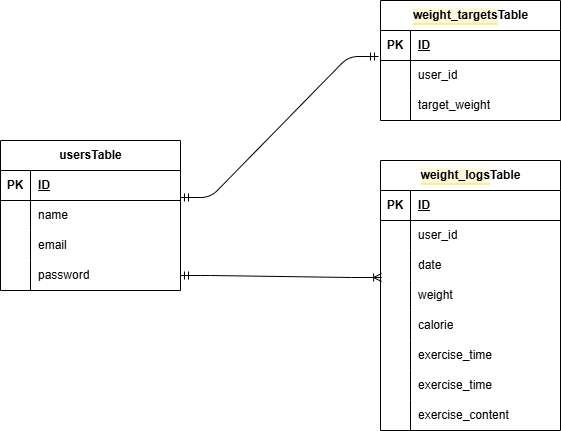

The diagram above was exported from draw.io. Its source (the exported page's mxGraphModel, read from the mxfile embedded in the PNG):
<mxGraphModel dx="678" dy="430" grid="1" gridSize="10" guides="1" tooltips="1" connect="1" arrows="1" fold="1" page="1" pageScale="1" pageWidth="827" pageHeight="1169" math="0" shadow="0">
  <root>
    <mxCell id="0" />
    <mxCell id="1" parent="0" />
    <mxCell id="2" value="usersTable" style="shape=table;startSize=30;container=1;collapsible=1;childLayout=tableLayout;fixedRows=1;rowLines=0;fontStyle=1;align=center;resizeLast=1;html=1;" vertex="1" parent="1">
      <mxGeometry x="50" y="170" width="180" height="150" as="geometry" />
    </mxCell>
    <mxCell id="3" value="" style="shape=tableRow;horizontal=0;startSize=0;swimlaneHead=0;swimlaneBody=0;fillColor=none;collapsible=0;dropTarget=0;points=[[0,0.5],[1,0.5]];portConstraint=eastwest;top=0;left=0;right=0;bottom=1;" vertex="1" parent="2">
      <mxGeometry y="30" width="180" height="30" as="geometry" />
    </mxCell>
    <mxCell id="4" value="PK" style="shape=partialRectangle;connectable=0;fillColor=none;top=0;left=0;bottom=0;right=0;fontStyle=1;overflow=hidden;whiteSpace=wrap;html=1;" vertex="1" parent="3">
      <mxGeometry width="30" height="30" as="geometry">
        <mxRectangle width="30" height="30" as="alternateBounds" />
      </mxGeometry>
    </mxCell>
    <mxCell id="5" value="ID" style="shape=partialRectangle;connectable=0;fillColor=none;top=0;left=0;bottom=0;right=0;align=left;spacingLeft=6;fontStyle=5;overflow=hidden;whiteSpace=wrap;html=1;" vertex="1" parent="3">
      <mxGeometry x="30" width="150" height="30" as="geometry">
        <mxRectangle width="150" height="30" as="alternateBounds" />
      </mxGeometry>
    </mxCell>
    <mxCell id="6" value="" style="shape=tableRow;horizontal=0;startSize=0;swimlaneHead=0;swimlaneBody=0;fillColor=none;collapsible=0;dropTarget=0;points=[[0,0.5],[1,0.5]];portConstraint=eastwest;top=0;left=0;right=0;bottom=0;" vertex="1" parent="2">
      <mxGeometry y="60" width="180" height="30" as="geometry" />
    </mxCell>
    <mxCell id="7" value="" style="shape=partialRectangle;connectable=0;fillColor=none;top=0;left=0;bottom=0;right=0;editable=1;overflow=hidden;whiteSpace=wrap;html=1;" vertex="1" parent="6">
      <mxGeometry width="30" height="30" as="geometry">
        <mxRectangle width="30" height="30" as="alternateBounds" />
      </mxGeometry>
    </mxCell>
    <mxCell id="8" value="name" style="shape=partialRectangle;connectable=0;fillColor=none;top=0;left=0;bottom=0;right=0;align=left;spacingLeft=6;overflow=hidden;whiteSpace=wrap;html=1;" vertex="1" parent="6">
      <mxGeometry x="30" width="150" height="30" as="geometry">
        <mxRectangle width="150" height="30" as="alternateBounds" />
      </mxGeometry>
    </mxCell>
    <mxCell id="9" value="" style="shape=tableRow;horizontal=0;startSize=0;swimlaneHead=0;swimlaneBody=0;fillColor=none;collapsible=0;dropTarget=0;points=[[0,0.5],[1,0.5]];portConstraint=eastwest;top=0;left=0;right=0;bottom=0;" vertex="1" parent="2">
      <mxGeometry y="90" width="180" height="30" as="geometry" />
    </mxCell>
    <mxCell id="10" value="" style="shape=partialRectangle;connectable=0;fillColor=none;top=0;left=0;bottom=0;right=0;editable=1;overflow=hidden;whiteSpace=wrap;html=1;" vertex="1" parent="9">
      <mxGeometry width="30" height="30" as="geometry">
        <mxRectangle width="30" height="30" as="alternateBounds" />
      </mxGeometry>
    </mxCell>
    <mxCell id="11" value="email" style="shape=partialRectangle;connectable=0;fillColor=none;top=0;left=0;bottom=0;right=0;align=left;spacingLeft=6;overflow=hidden;whiteSpace=wrap;html=1;" vertex="1" parent="9">
      <mxGeometry x="30" width="150" height="30" as="geometry">
        <mxRectangle width="150" height="30" as="alternateBounds" />
      </mxGeometry>
    </mxCell>
    <mxCell id="12" value="" style="shape=tableRow;horizontal=0;startSize=0;swimlaneHead=0;swimlaneBody=0;fillColor=none;collapsible=0;dropTarget=0;points=[[0,0.5],[1,0.5]];portConstraint=eastwest;top=0;left=0;right=0;bottom=0;" vertex="1" parent="2">
      <mxGeometry y="120" width="180" height="30" as="geometry" />
    </mxCell>
    <mxCell id="13" value="" style="shape=partialRectangle;connectable=0;fillColor=none;top=0;left=0;bottom=0;right=0;editable=1;overflow=hidden;whiteSpace=wrap;html=1;" vertex="1" parent="12">
      <mxGeometry width="30" height="30" as="geometry">
        <mxRectangle width="30" height="30" as="alternateBounds" />
      </mxGeometry>
    </mxCell>
    <mxCell id="14" value="password" style="shape=partialRectangle;connectable=0;fillColor=none;top=0;left=0;bottom=0;right=0;align=left;spacingLeft=6;overflow=hidden;whiteSpace=wrap;html=1;" vertex="1" parent="12">
      <mxGeometry x="30" width="150" height="30" as="geometry">
        <mxRectangle width="150" height="30" as="alternateBounds" />
      </mxGeometry>
    </mxCell>
    <mxCell id="15" value="&lt;span class=&quot;discussion-level-1 discussion-id-26b588be-215b-800b-a4bd-001c5c0ae506 notion-enable-hover&quot; data-token-index=&quot;0&quot; style=&quot;background: rgba(255, 203, 0, 0.12); border-bottom: 2px solid rgba(255, 203, 0, 0.35); padding-bottom: 1px; transition: background 0.2s, border 0.2s;&quot;&gt;weight_targets&lt;/span&gt;Table" style="shape=table;startSize=30;container=1;collapsible=1;childLayout=tableLayout;fixedRows=1;rowLines=0;fontStyle=1;align=center;resizeLast=1;html=1;" vertex="1" parent="1">
      <mxGeometry x="430" y="30" width="180" height="120" as="geometry" />
    </mxCell>
    <mxCell id="16" value="" style="shape=tableRow;horizontal=0;startSize=0;swimlaneHead=0;swimlaneBody=0;fillColor=none;collapsible=0;dropTarget=0;points=[[0,0.5],[1,0.5]];portConstraint=eastwest;top=0;left=0;right=0;bottom=1;" vertex="1" parent="15">
      <mxGeometry y="30" width="180" height="30" as="geometry" />
    </mxCell>
    <mxCell id="17" value="PK" style="shape=partialRectangle;connectable=0;fillColor=none;top=0;left=0;bottom=0;right=0;fontStyle=1;overflow=hidden;whiteSpace=wrap;html=1;" vertex="1" parent="16">
      <mxGeometry width="30" height="30" as="geometry">
        <mxRectangle width="30" height="30" as="alternateBounds" />
      </mxGeometry>
    </mxCell>
    <mxCell id="18" value="ID" style="shape=partialRectangle;connectable=0;fillColor=none;top=0;left=0;bottom=0;right=0;align=left;spacingLeft=6;fontStyle=5;overflow=hidden;whiteSpace=wrap;html=1;" vertex="1" parent="16">
      <mxGeometry x="30" width="150" height="30" as="geometry">
        <mxRectangle width="150" height="30" as="alternateBounds" />
      </mxGeometry>
    </mxCell>
    <mxCell id="19" value="" style="shape=tableRow;horizontal=0;startSize=0;swimlaneHead=0;swimlaneBody=0;fillColor=none;collapsible=0;dropTarget=0;points=[[0,0.5],[1,0.5]];portConstraint=eastwest;top=0;left=0;right=0;bottom=0;" vertex="1" parent="15">
      <mxGeometry y="60" width="180" height="30" as="geometry" />
    </mxCell>
    <mxCell id="20" value="" style="shape=partialRectangle;connectable=0;fillColor=none;top=0;left=0;bottom=0;right=0;editable=1;overflow=hidden;whiteSpace=wrap;html=1;" vertex="1" parent="19">
      <mxGeometry width="30" height="30" as="geometry">
        <mxRectangle width="30" height="30" as="alternateBounds" />
      </mxGeometry>
    </mxCell>
    <mxCell id="21" value="user_id" style="shape=partialRectangle;connectable=0;fillColor=none;top=0;left=0;bottom=0;right=0;align=left;spacingLeft=6;overflow=hidden;whiteSpace=wrap;html=1;" vertex="1" parent="19">
      <mxGeometry x="30" width="150" height="30" as="geometry">
        <mxRectangle width="150" height="30" as="alternateBounds" />
      </mxGeometry>
    </mxCell>
    <mxCell id="22" value="" style="shape=tableRow;horizontal=0;startSize=0;swimlaneHead=0;swimlaneBody=0;fillColor=none;collapsible=0;dropTarget=0;points=[[0,0.5],[1,0.5]];portConstraint=eastwest;top=0;left=0;right=0;bottom=0;" vertex="1" parent="15">
      <mxGeometry y="90" width="180" height="30" as="geometry" />
    </mxCell>
    <mxCell id="23" value="" style="shape=partialRectangle;connectable=0;fillColor=none;top=0;left=0;bottom=0;right=0;editable=1;overflow=hidden;whiteSpace=wrap;html=1;" vertex="1" parent="22">
      <mxGeometry width="30" height="30" as="geometry">
        <mxRectangle width="30" height="30" as="alternateBounds" />
      </mxGeometry>
    </mxCell>
    <mxCell id="24" value="target_weight" style="shape=partialRectangle;connectable=0;fillColor=none;top=0;left=0;bottom=0;right=0;align=left;spacingLeft=6;overflow=hidden;whiteSpace=wrap;html=1;" vertex="1" parent="22">
      <mxGeometry x="30" width="150" height="30" as="geometry">
        <mxRectangle width="150" height="30" as="alternateBounds" />
      </mxGeometry>
    </mxCell>
    <mxCell id="28" value="&lt;span class=&quot;discussion-level-1 discussion-id-26b588be-215b-8056-9f9e-001c6ee40561 notion-enable-hover&quot; data-token-index=&quot;0&quot; style=&quot;background: rgba(255, 203, 0, 0.12); border-bottom: 2px solid rgba(255, 203, 0, 0.35); padding-bottom: 1px; transition: background 0.2s, border 0.2s;&quot;&gt;weight_logs&lt;/span&gt;Table" style="shape=table;startSize=30;container=1;collapsible=1;childLayout=tableLayout;fixedRows=1;rowLines=0;fontStyle=1;align=center;resizeLast=1;html=1;" vertex="1" parent="1">
      <mxGeometry x="430" y="190" width="180" height="270" as="geometry" />
    </mxCell>
    <mxCell id="29" value="" style="shape=tableRow;horizontal=0;startSize=0;swimlaneHead=0;swimlaneBody=0;fillColor=none;collapsible=0;dropTarget=0;points=[[0,0.5],[1,0.5]];portConstraint=eastwest;top=0;left=0;right=0;bottom=1;" vertex="1" parent="28">
      <mxGeometry y="30" width="180" height="30" as="geometry" />
    </mxCell>
    <mxCell id="30" value="PK" style="shape=partialRectangle;connectable=0;fillColor=none;top=0;left=0;bottom=0;right=0;fontStyle=1;overflow=hidden;whiteSpace=wrap;html=1;" vertex="1" parent="29">
      <mxGeometry width="30" height="30" as="geometry">
        <mxRectangle width="30" height="30" as="alternateBounds" />
      </mxGeometry>
    </mxCell>
    <mxCell id="31" value="ID" style="shape=partialRectangle;connectable=0;fillColor=none;top=0;left=0;bottom=0;right=0;align=left;spacingLeft=6;fontStyle=5;overflow=hidden;whiteSpace=wrap;html=1;" vertex="1" parent="29">
      <mxGeometry x="30" width="150" height="30" as="geometry">
        <mxRectangle width="150" height="30" as="alternateBounds" />
      </mxGeometry>
    </mxCell>
    <mxCell id="32" value="" style="shape=tableRow;horizontal=0;startSize=0;swimlaneHead=0;swimlaneBody=0;fillColor=none;collapsible=0;dropTarget=0;points=[[0,0.5],[1,0.5]];portConstraint=eastwest;top=0;left=0;right=0;bottom=0;" vertex="1" parent="28">
      <mxGeometry y="60" width="180" height="30" as="geometry" />
    </mxCell>
    <mxCell id="33" value="" style="shape=partialRectangle;connectable=0;fillColor=none;top=0;left=0;bottom=0;right=0;editable=1;overflow=hidden;whiteSpace=wrap;html=1;" vertex="1" parent="32">
      <mxGeometry width="30" height="30" as="geometry">
        <mxRectangle width="30" height="30" as="alternateBounds" />
      </mxGeometry>
    </mxCell>
    <mxCell id="34" value="user_id" style="shape=partialRectangle;connectable=0;fillColor=none;top=0;left=0;bottom=0;right=0;align=left;spacingLeft=6;overflow=hidden;whiteSpace=wrap;html=1;" vertex="1" parent="32">
      <mxGeometry x="30" width="150" height="30" as="geometry">
        <mxRectangle width="150" height="30" as="alternateBounds" />
      </mxGeometry>
    </mxCell>
    <mxCell id="35" value="" style="shape=tableRow;horizontal=0;startSize=0;swimlaneHead=0;swimlaneBody=0;fillColor=none;collapsible=0;dropTarget=0;points=[[0,0.5],[1,0.5]];portConstraint=eastwest;top=0;left=0;right=0;bottom=0;" vertex="1" parent="28">
      <mxGeometry y="90" width="180" height="30" as="geometry" />
    </mxCell>
    <mxCell id="36" value="" style="shape=partialRectangle;connectable=0;fillColor=none;top=0;left=0;bottom=0;right=0;editable=1;overflow=hidden;whiteSpace=wrap;html=1;" vertex="1" parent="35">
      <mxGeometry width="30" height="30" as="geometry">
        <mxRectangle width="30" height="30" as="alternateBounds" />
      </mxGeometry>
    </mxCell>
    <mxCell id="37" value="date" style="shape=partialRectangle;connectable=0;fillColor=none;top=0;left=0;bottom=0;right=0;align=left;spacingLeft=6;overflow=hidden;whiteSpace=wrap;html=1;" vertex="1" parent="35">
      <mxGeometry x="30" width="150" height="30" as="geometry">
        <mxRectangle width="150" height="30" as="alternateBounds" />
      </mxGeometry>
    </mxCell>
    <mxCell id="38" value="" style="shape=tableRow;horizontal=0;startSize=0;swimlaneHead=0;swimlaneBody=0;fillColor=none;collapsible=0;dropTarget=0;points=[[0,0.5],[1,0.5]];portConstraint=eastwest;top=0;left=0;right=0;bottom=0;" vertex="1" parent="28">
      <mxGeometry y="120" width="180" height="30" as="geometry" />
    </mxCell>
    <mxCell id="39" value="" style="shape=partialRectangle;connectable=0;fillColor=none;top=0;left=0;bottom=0;right=0;editable=1;overflow=hidden;whiteSpace=wrap;html=1;" vertex="1" parent="38">
      <mxGeometry width="30" height="30" as="geometry">
        <mxRectangle width="30" height="30" as="alternateBounds" />
      </mxGeometry>
    </mxCell>
    <mxCell id="40" value="weight" style="shape=partialRectangle;connectable=0;fillColor=none;top=0;left=0;bottom=0;right=0;align=left;spacingLeft=6;overflow=hidden;whiteSpace=wrap;html=1;" vertex="1" parent="38">
      <mxGeometry x="30" width="150" height="30" as="geometry">
        <mxRectangle width="150" height="30" as="alternateBounds" />
      </mxGeometry>
    </mxCell>
    <mxCell id="44" value="" style="shape=tableRow;horizontal=0;startSize=0;swimlaneHead=0;swimlaneBody=0;fillColor=none;collapsible=0;dropTarget=0;points=[[0,0.5],[1,0.5]];portConstraint=eastwest;top=0;left=0;right=0;bottom=0;" vertex="1" parent="28">
      <mxGeometry y="150" width="180" height="30" as="geometry" />
    </mxCell>
    <mxCell id="45" value="" style="shape=partialRectangle;connectable=0;fillColor=none;top=0;left=0;bottom=0;right=0;editable=1;overflow=hidden;whiteSpace=wrap;html=1;" vertex="1" parent="44">
      <mxGeometry width="30" height="30" as="geometry">
        <mxRectangle width="30" height="30" as="alternateBounds" />
      </mxGeometry>
    </mxCell>
    <mxCell id="46" value="calorie" style="shape=partialRectangle;connectable=0;fillColor=none;top=0;left=0;bottom=0;right=0;align=left;spacingLeft=6;overflow=hidden;whiteSpace=wrap;html=1;" vertex="1" parent="44">
      <mxGeometry x="30" width="150" height="30" as="geometry">
        <mxRectangle width="150" height="30" as="alternateBounds" />
      </mxGeometry>
    </mxCell>
    <mxCell id="55" value="" style="shape=tableRow;horizontal=0;startSize=0;swimlaneHead=0;swimlaneBody=0;fillColor=none;collapsible=0;dropTarget=0;points=[[0,0.5],[1,0.5]];portConstraint=eastwest;top=0;left=0;right=0;bottom=0;" vertex="1" parent="28">
      <mxGeometry y="180" width="180" height="30" as="geometry" />
    </mxCell>
    <mxCell id="56" value="" style="shape=partialRectangle;connectable=0;fillColor=none;top=0;left=0;bottom=0;right=0;editable=1;overflow=hidden;whiteSpace=wrap;html=1;" vertex="1" parent="55">
      <mxGeometry width="30" height="30" as="geometry">
        <mxRectangle width="30" height="30" as="alternateBounds" />
      </mxGeometry>
    </mxCell>
    <mxCell id="57" value="exercise_time" style="shape=partialRectangle;connectable=0;fillColor=none;top=0;left=0;bottom=0;right=0;align=left;spacingLeft=6;overflow=hidden;whiteSpace=wrap;html=1;" vertex="1" parent="55">
      <mxGeometry x="30" width="150" height="30" as="geometry">
        <mxRectangle width="150" height="30" as="alternateBounds" />
      </mxGeometry>
    </mxCell>
    <mxCell id="47" value="" style="shape=tableRow;horizontal=0;startSize=0;swimlaneHead=0;swimlaneBody=0;fillColor=none;collapsible=0;dropTarget=0;points=[[0,0.5],[1,0.5]];portConstraint=eastwest;top=0;left=0;right=0;bottom=0;" vertex="1" parent="28">
      <mxGeometry y="210" width="180" height="30" as="geometry" />
    </mxCell>
    <mxCell id="48" value="" style="shape=partialRectangle;connectable=0;fillColor=none;top=0;left=0;bottom=0;right=0;editable=1;overflow=hidden;whiteSpace=wrap;html=1;" vertex="1" parent="47">
      <mxGeometry width="30" height="30" as="geometry">
        <mxRectangle width="30" height="30" as="alternateBounds" />
      </mxGeometry>
    </mxCell>
    <mxCell id="49" value="exercise_time" style="shape=partialRectangle;connectable=0;fillColor=none;top=0;left=0;bottom=0;right=0;align=left;spacingLeft=6;overflow=hidden;whiteSpace=wrap;html=1;" vertex="1" parent="47">
      <mxGeometry x="30" width="150" height="30" as="geometry">
        <mxRectangle width="150" height="30" as="alternateBounds" />
      </mxGeometry>
    </mxCell>
    <mxCell id="50" value="" style="shape=tableRow;horizontal=0;startSize=0;swimlaneHead=0;swimlaneBody=0;fillColor=none;collapsible=0;dropTarget=0;points=[[0,0.5],[1,0.5]];portConstraint=eastwest;top=0;left=0;right=0;bottom=0;" vertex="1" parent="28">
      <mxGeometry y="240" width="180" height="30" as="geometry" />
    </mxCell>
    <mxCell id="51" value="" style="shape=partialRectangle;connectable=0;fillColor=none;top=0;left=0;bottom=0;right=0;editable=1;overflow=hidden;whiteSpace=wrap;html=1;" vertex="1" parent="50">
      <mxGeometry width="30" height="30" as="geometry">
        <mxRectangle width="30" height="30" as="alternateBounds" />
      </mxGeometry>
    </mxCell>
    <mxCell id="52" value="exercise_content" style="shape=partialRectangle;connectable=0;fillColor=none;top=0;left=0;bottom=0;right=0;align=left;spacingLeft=6;overflow=hidden;whiteSpace=wrap;html=1;" vertex="1" parent="50">
      <mxGeometry x="30" width="150" height="30" as="geometry">
        <mxRectangle width="150" height="30" as="alternateBounds" />
      </mxGeometry>
    </mxCell>
    <mxCell id="53" value="" style="edgeStyle=entityRelationEdgeStyle;fontSize=12;html=1;endArrow=ERmandOne;startArrow=ERmandOne;entryX=-0.011;entryY=-0.133;entryDx=0;entryDy=0;entryPerimeter=0;exitX=1;exitY=-0.1;exitDx=0;exitDy=0;exitPerimeter=0;" edge="1" parent="1" source="6" target="19">
      <mxGeometry width="100" height="100" relative="1" as="geometry">
        <mxPoint x="300" y="270" as="sourcePoint" />
        <mxPoint x="400" y="170" as="targetPoint" />
        <Array as="points">
          <mxPoint x="310" y="150" />
          <mxPoint x="300" y="180" />
          <mxPoint x="340" y="210" />
        </Array>
      </mxGeometry>
    </mxCell>
    <mxCell id="54" value="" style="edgeStyle=entityRelationEdgeStyle;fontSize=12;html=1;endArrow=ERoneToMany;startArrow=ERmandOne;entryX=0.006;entryY=-0.1;entryDx=0;entryDy=0;entryPerimeter=0;" edge="1" parent="1" source="12" target="38">
      <mxGeometry width="100" height="100" relative="1" as="geometry">
        <mxPoint x="300" y="270" as="sourcePoint" />
        <mxPoint x="400" y="170" as="targetPoint" />
        <Array as="points">
          <mxPoint x="422" y="280" />
          <mxPoint x="422" y="290" />
          <mxPoint x="410" y="280" />
        </Array>
      </mxGeometry>
    </mxCell>
  </root>
</mxGraphModel>